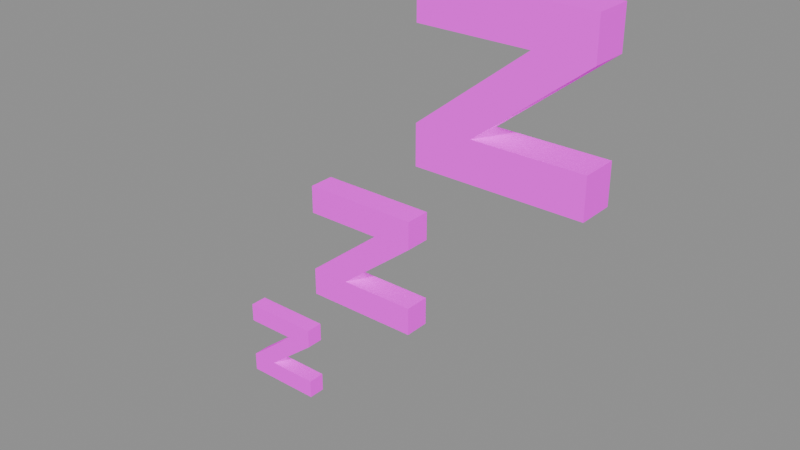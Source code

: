 # Source: zzz.blend  (saved by Blender 5.0.118; exported with 4.5.12 LTS)
import bpy
from mathutils import Matrix  # noqa: F401  (used for matrix-valued properties, if any)

bpy.ops.wm.read_factory_settings(use_empty=True)
scene = bpy.context.scene
scene.name = 'Scene'

# ---- images (referenced by path relative to the original .blend; pixels are not part of the script)
import os
ASSET_DIR = os.environ.get("B2B_ASSET_DIR", "")  # directory of the original .blend (textures are referenced by path, not embedded)
HERE = os.path.dirname(os.path.abspath(__file__))  # packed textures are extracted next to this script under _unpacked/

def load_image(name, relpath, width, height, colorspace="sRGB"):
    """Load a texture the original file referenced (path relative to the .blend, or extracted next to this script)."""
    p = next((c for c in (os.path.join(HERE, relpath), os.path.join(ASSET_DIR, relpath)) if relpath and os.path.exists(c)), "")
    if p:
        img = bpy.data.images.load(p, check_existing=True)
        img.name = name
    else:  # same state as the original file: an image datablock whose file is absent (Cycles renders it pink)
        img = bpy.data.images.new(name, width, height)
        img.source = "FILE"
        img.filepath = "//" + (relpath or name)
    img.colorspace_settings.name = colorspace
    return img
img_wirenook_palette_png = load_image('wirenook-palette.png', 'wirenook-palette.png', 1024, 1024, 'sRGB')
img_wirenook_palette_emission_png = load_image('wirenook-palette-emission.png', 'wirenook-palette-emission.png', 1024, 1024, 'Non-Color')

# ---- materials (node trees are filled in below, after node groups)
mat_wirenook = bpy.data.materials.new('wirenook')
mat_wirenook.use_backface_culling = True

# ---- material node trees
mat_wirenook.use_nodes = True; mat_wirenook.node_tree.nodes.clear()
_N = mat_wirenook.node_tree.nodes; _L = mat_wirenook.node_tree.links
n0 = _N.new('ShaderNodeOutputMaterial'); n0.name = 'Material Output'; n0.location = (0, 0)
n1 = _N.new('ShaderNodeBsdfPrincipled'); n1.name = 'Principled BSDF'; n1.location = (0, 0)
n1.inputs[2].default_value = 1.0
n1.inputs[13].default_value = 0.0
n2 = _N.new('ShaderNodeTexImage'); n2.name = 'Image Texture'; n2.location = (0, 0)
n2.image = img_wirenook_palette_png
n2.interpolation = 'Closest'
n3 = _N.new('ShaderNodeTexImage'); n3.name = 'Image Texture.001'; n3.location = (0, 0)
n3.image = img_wirenook_palette_emission_png
n3.interpolation = 'Closest'
_L.new(n2.outputs[0], n1.inputs[0])
_L.new(n2.outputs[0], n1.inputs[27])
_L.new(n3.outputs[0], n1.inputs[28])
_L.new(n1.outputs[0], n0.inputs[0])
n0.is_active_output = True

# ---- meshes
me_zzz = bpy.data.meshes.new('Zzz')
me_zzz.from_pydata([(0.035, -0.0077, 0.095), (0.105, -0.0077, 0.095), (0.105, -0.0077, 0.0782), (0.0588, -0.0077, 0.0418), (0.105, -0.0077, 0.0418), (0.105, -0.0077, 0.025), (0.035, -0.0077, 0.025), (0.035, -0.0077, 0.0418), (0.0812, -0.0077, 0.0782), (0.035, -0.0077, 0.0782), (0.035, 0.0077, 0.095), (0.105, 0.0077, 0.095), (0.105, 0.0077, 0.0782), (0.0588, 0.0077, 0.0418), (0.105, 0.0077, 0.0418), (0.105, 0.0077, 0.025), (0.035, 0.0077, 0.025), (0.035, 0.0077, 0.0418), (0.0812, 0.0077, 0.0782), (0.035, 0.0077, 0.0782), (0.12, -0.011, 0.24), (0.22, -0.011, 0.24), (0.22, -0.011, 0.216), (0.154, -0.011, 0.164), (0.22, -0.011, 0.164), (0.22, -0.011, 0.14), (0.12, -0.011, 0.14), (0.12, -0.011, 0.164), (0.186, -0.011, 0.216), (0.12, -0.011, 0.216), (0.12, 0.011, 0.24), (0.22, 0.011, 0.24), (0.22, 0.011, 0.216), (0.154, 0.011, 0.164), (0.22, 0.011, 0.164), (0.22, 0.011, 0.14), (0.12, 0.011, 0.14), (0.12, 0.011, 0.164), (0.186, 0.011, 0.216), (0.12, 0.011, 0.216), (0.23, -0.0154, 0.43), (0.37, -0.0154, 0.43), (0.37, -0.0154, 0.3964), (0.2776, -0.0154, 0.3236), (0.37, -0.0154, 0.3236), (0.37, -0.0154, 0.29), (0.23, -0.0154, 0.29), (0.23, -0.0154, 0.3236), (0.3224, -0.0154, 0.3964), (0.23, -0.0154, 0.3964), (0.23, 0.0154, 0.43), (0.37, 0.0154, 0.43), (0.37, 0.0154, 0.3964), (0.2776, 0.0154, 0.3236), (0.37, 0.0154, 0.3236), (0.37, 0.0154, 0.29), (0.23, 0.0154, 0.29), (0.23, 0.0154, 0.3236), (0.3224, 0.0154, 0.3964), (0.23, 0.0154, 0.3964)], [], [(0, 1, 11, 10), (1, 2, 12, 11), (2, 3, 13, 12), (13, 14, 4, 3), (4, 5, 15, 14), (5, 6, 16, 15), (6, 7, 17, 16), (7, 8, 18, 17), (18, 19, 9, 8), (9, 0, 10, 19), (9, 8, 7, 6, 5, 4, 3, 2, 1, 0), (10, 11, 12, 13, 14, 15, 16, 17, 18, 19), (20, 21, 31, 30), (21, 22, 32, 31), (22, 23, 33, 32), (33, 34, 24, 23), (24, 25, 35, 34), (25, 26, 36, 35), (26, 27, 37, 36), (27, 28, 38, 37), (38, 39, 29, 28), (29, 20, 30, 39), (29, 28, 27, 26, 25, 24, 23, 22, 21, 20), (30, 31, 32, 33, 34, 35, 36, 37, 38, 39), (40, 41, 51, 50), (41, 42, 52, 51), (42, 43, 53, 52), (53, 54, 44, 43), (44, 45, 55, 54), (45, 46, 56, 55), (46, 47, 57, 56), (47, 48, 58, 57), (58, 59, 49, 48), (49, 40, 50, 59), (49, 48, 47, 46, 45, 44, 43, 42, 41, 40), (50, 51, 52, 53, 54, 55, 56, 57, 58, 59)])
_uv = me_zzz.uv_layers.new(name='UVMap')
_uv.uv.foreach_set('vector', [0.0625, 0.8125, 0.0625, 0.8125, 0.0625, 0.8125, 0.0625, 0.8125, 0.0625, 0.8125, 0.0625, 0.8125, 0.0625, 0.8125, 0.0625, 0.8125, 0.0625, 0.8125, 0.0625, 0.8125, 0.0625, 0.8125, 0.0625, 0.8125, 0.0625, 0.8125, 0.0625, 0.8125, 0.0625, 0.8125, 0.0625, 0.8125, 0.0625, 0.8125, 0.0625, 0.8125, 0.0625, 0.8125, 0.0625, 0.8125, 0.0625, 0.8125, 0.0625, 0.8125, 0.0625, 0.8125, 0.0625, 0.8125, 0.0625, 0.8125, 0.0625, 0.8125, 0.0625, 0.8125, 0.0625, 0.8125, 0.0625, 0.8125, 0.0625, 0.8125, 0.0625, 0.8125, 0.0625, 0.8125, 0.0625, 0.8125, 0.0625, 0.8125, 0.0625, 0.8125, 0.0625, 0.8125, 0.0625, 0.8125, 0.0625, 0.8125, 0.0625, 0.8125, 0.0625, 0.8125, 0.8125, 0.9375, 0.8125, 0.9375, 0.8125, 0.9375, 0.8125, 0.9375, 0.8125, 0.9375, 0.8125, 0.9375, 0.8125, 0.9375, 0.8125, 0.9375, 0.8125, 0.9375, 0.8125, 0.9375, 0.8125, 0.9375, 0.8125, 0.9375, 0.8125, 0.9375, 0.8125, 0.9375, 0.8125, 0.9375, 0.8125, 0.9375, 0.8125, 0.9375, 0.8125, 0.9375, 0.8125, 0.9375, 0.8125, 0.9375, 0.0625, 0.8125, 0.0625, 0.8125, 0.0625, 0.8125, 0.0625, 0.8125, 0.0625, 0.8125, 0.0625, 0.8125, 0.0625, 0.8125, 0.0625, 0.8125, 0.0625, 0.8125, 0.0625, 0.8125, 0.0625, 0.8125, 0.0625, 0.8125, 0.0625, 0.8125, 0.0625, 0.8125, 0.0625, 0.8125, 0.0625, 0.8125, 0.0625, 0.8125, 0.0625, 0.8125, 0.0625, 0.8125, 0.0625, 0.8125, 0.0625, 0.8125, 0.0625, 0.8125, 0.0625, 0.8125, 0.0625, 0.8125, 0.0625, 0.8125, 0.0625, 0.8125, 0.0625, 0.8125, 0.0625, 0.8125, 0.0625, 0.8125, 0.0625, 0.8125, 0.0625, 0.8125, 0.0625, 0.8125, 0.0625, 0.8125, 0.0625, 0.8125, 0.0625, 0.8125, 0.0625, 0.8125, 0.0625, 0.8125, 0.0625, 0.8125, 0.0625, 0.8125, 0.0625, 0.8125, 0.6875, 0.9375, 0.6875, 0.9375, 0.6875, 0.9375, 0.6875, 0.9375, 0.6875, 0.9375, 0.6875, 0.9375, 0.6875, 0.9375, 0.6875, 0.9375, 0.6875, 0.9375, 0.6875, 0.9375, 0.6875, 0.9375, 0.6875, 0.9375, 0.6875, 0.9375, 0.6875, 0.9375, 0.6875, 0.9375, 0.6875, 0.9375, 0.6875, 0.9375, 0.6875, 0.9375, 0.6875, 0.9375, 0.6875, 0.9375, 0.0625, 0.8125, 0.0625, 0.8125, 0.0625, 0.8125, 0.0625, 0.8125, 0.0625, 0.8125, 0.0625, 0.8125, 0.0625, 0.8125, 0.0625, 0.8125, 0.0625, 0.8125, 0.0625, 0.8125, 0.0625, 0.8125, 0.0625, 0.8125, 0.0625, 0.8125, 0.0625, 0.8125, 0.0625, 0.8125, 0.0625, 0.8125, 0.0625, 0.8125, 0.0625, 0.8125, 0.0625, 0.8125, 0.0625, 0.8125, 0.0625, 0.8125, 0.0625, 0.8125, 0.0625, 0.8125, 0.0625, 0.8125, 0.0625, 0.8125, 0.0625, 0.8125, 0.0625, 0.8125, 0.0625, 0.8125, 0.0625, 0.8125, 0.0625, 0.8125, 0.0625, 0.8125, 0.0625, 0.8125, 0.0625, 0.8125, 0.0625, 0.8125, 0.0625, 0.8125, 0.0625, 0.8125, 0.0625, 0.8125, 0.0625, 0.8125, 0.0625, 0.8125, 0.0625, 0.8125, 0.1875, 0.9375, 0.1875, 0.9375, 0.1875, 0.9375, 0.1875, 0.9375, 0.1875, 0.9375, 0.1875, 0.9375, 0.1875, 0.9375, 0.1875, 0.9375, 0.1875, 0.9375, 0.1875, 0.9375, 0.1875, 0.9375, 0.1875, 0.9375, 0.1875, 0.9375, 0.1875, 0.9375, 0.1875, 0.9375, 0.1875, 0.9375, 0.1875, 0.9375, 0.1875, 0.9375, 0.1875, 0.9375, 0.1875, 0.9375])
me_zzz.materials.append(mat_wirenook)
me_zzz.update()
arm_zzzrig = bpy.data.armatures.new('ZzzRig')  # bones are not reproduced

# ---- objects
ob_zzzrig = bpy.data.objects.new('ZzzRig', arm_zzzrig)
ob_zzz = bpy.data.objects.new('Zzz', me_zzz)

# ---- transforms, parenting, visibility, modifiers, constraints
ob_zzzrig.location = (0.0, 0.0, 0.0)
ob_zzz.parent = ob_zzzrig
ob_zzz.location = (0.0, 0.0, 0.0)
_vg = ob_zzz.vertex_groups.new(name='Zzz')
_vg = ob_zzz.vertex_groups.new(name='Zzz.Z1')
_vg.add([0, 1, 2, 3, 4, 5, 6, 7, 8, 9, 10, 11, 12, 13, 14, 15, 16, 17, 18, 19], 1.0, 'REPLACE')
_vg = ob_zzz.vertex_groups.new(name='Zzz.Z2')
_vg.add([20, 21, 22, 23, 24, 25, 26, 27, 28, 29, 30, 31, 32, 33, 34, 35, 36, 37, 38, 39], 1.0, 'REPLACE')
_vg = ob_zzz.vertex_groups.new(name='Zzz.Z3')
_vg.add([40, 41, 42, 43, 44, 45, 46, 47, 48, 49, 50, 51, 52, 53, 54, 55, 56, 57, 58, 59], 1.0, 'REPLACE')
_m = ob_zzz.modifiers.new('Armature', 'ARMATURE')
_m.object = ob_zzzrig

# ---- collection membership
scene.collection.objects.link(ob_zzzrig)
scene.collection.objects.link(ob_zzz)

# ---- scene / render settings (as saved in the file)
scene.frame_start = 1; scene.frame_end = 250; scene.frame_set(1)
scene.render.engine = 'BLENDER_EEVEE_NEXT'
scene.render.bake_bias = 0.0
scene.render.bake_samples = 0
scene.cycles.sampling_pattern = 'TABULATED_SOBOL'
scene.eevee.use_volume_custom_range = False
bpy.context.view_layer.update()

# ---- added for rendering (the .blend has no active camera and no usable light): camera, sun + grey world if the file has none
cam_auto = bpy.data.cameras.new('AutoCamera')
cam_auto.lens = 50.0
cam_auto.sensor_width = 36.0
cam_auto.clip_end = 1000.0
ob_auto_camera = bpy.data.objects.new('AutoCamera', cam_auto)
scene.collection.objects.link(ob_auto_camera)
ob_auto_camera.location = (0.689628, -0.584553, 0.617202)
ob_auto_camera.rotation_euler = (1.09748, -7.21219e-08, 0.694738)
scene.camera = ob_auto_camera
light_auto_sun = bpy.data.lights.new('AutoSun', 'SUN')
light_auto_sun.energy = 3.0
light_auto_sun.angle = 0.0523599
ob_auto_sun = bpy.data.objects.new('AutoSun', light_auto_sun)
scene.collection.objects.link(ob_auto_sun)
ob_auto_sun.rotation_euler = (0.872665, 0.174533, 0.523599)
if scene.world is None:
    world_auto = bpy.data.worlds.new('AutoWorld')
    world_auto.color = (0.3, 0.3, 0.3)
    scene.world = world_auto
bpy.context.view_layer.update()
